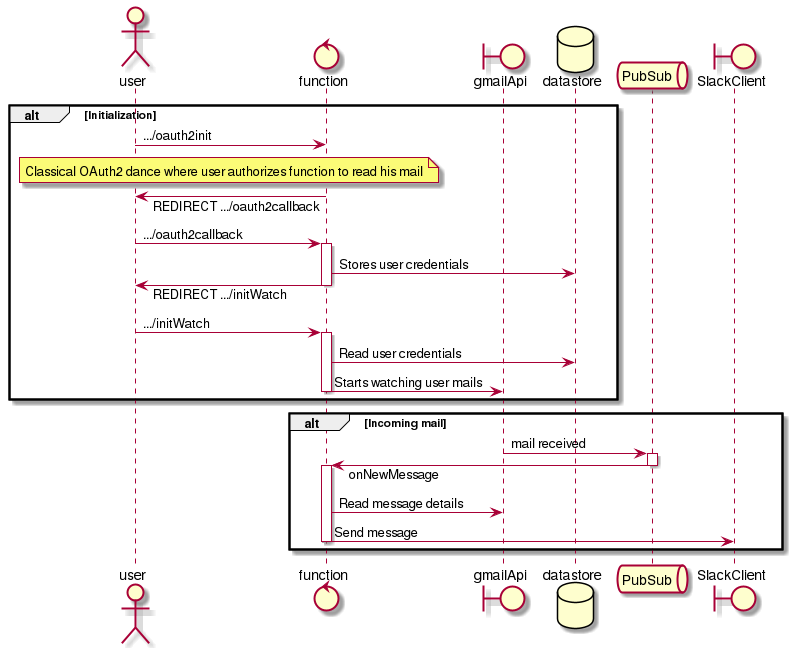

The diagram above was rendered by PlantUML. Its source (embedded in the PNG):
@startuml
skinparam ResponseMessageBelowArrow true
actor user
control function
boundary gmailApi
database datastore
queue PubSub
boundary SlackClient
alt Initialization
user -> function: .../oauth2init
note over user,function
Classical OAuth2 dance where user authorizes function to read his mail
end note
user <- function: REDIRECT .../oauth2callback
user -> function: .../oauth2callback
activate function
function -> datastore: Stores user credentials
user <- function: REDIRECT .../initWatch
deactivate function
user -> function: .../initWatch
activate function
function -> datastore: Read user credentials
function -> gmailApi: Starts watching user mails
deactivate function
end

alt Incoming mail
gmailApi -> PubSub: mail received
activate PubSub
PubSub -> function: onNewMessage
deactivate PubSub
activate function
function -> gmailApi: Read message details
function -> SlackClient: Send message
deactivate function
end
@enduml